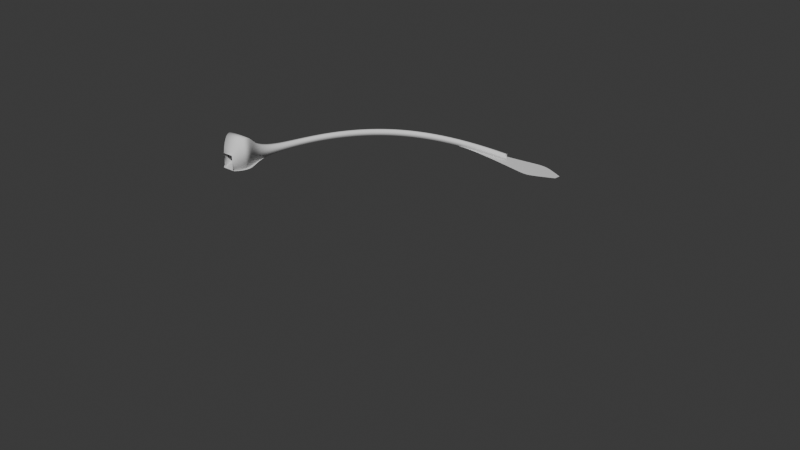 # Source: Level1Backup.blend  (saved by Blender 4.5.88; exported with 4.5.12 LTS)
import bpy
from mathutils import Matrix  # noqa: F401  (used for matrix-valued properties, if any)

bpy.ops.wm.read_factory_settings(use_empty=True)
scene = bpy.context.scene
scene.name = 'Scene'

# ---- collections
col_collection = bpy.data.collections.new('Collection'); scene.collection.children.link(col_collection)

# ---- world
world_world = bpy.data.worlds.new('World'); scene.world = world_world
world_world.use_nodes = True; world_world.node_tree.nodes.clear()
_N = world_world.node_tree.nodes; _L = world_world.node_tree.links
n0 = _N.new('ShaderNodeOutputWorld'); n0.name = 'World Output'; n0.location = (200, 100)
n1 = _N.new('ShaderNodeBackground'); n1.name = 'Background'; n1.location = (-200, 100)
n1.inputs[0].default_value = (0.05088, 0.05088, 0.05088, 1.0)
_L.new(n1.outputs[0], n0.inputs[0])
n0.is_active_output = True
world_world.color = (0.05088, 0.05088, 0.05088)
world_world.sun_shadow_jitter_overblur = 0.0

# ---- meshes
me_circle = bpy.data.meshes.new('Circle')
me_circle.from_pydata([(0.0, 1.0, 0.0), (-0.1951, 0.9808, 0.0), (-0.3827, 0.9239, 0.0), (-0.5556, 0.8315, 0.0), (-0.7071, 0.7071, 0.0), (-0.8315, 0.5556, 0.0), (-0.9239, 0.3827, 0.0), (-0.9808, 0.1951, 0.0), (-1.0, 0.0, 0.0), (-0.9808, -0.1951, 0.0), (-0.9239, -0.3827, 0.0), (-0.8315, -0.5556, 0.0), (-0.7071, -0.7071, 0.0), (-0.5556, -0.8315, 0.0), (-0.3827, -0.9239, 0.0), (-0.1951, -0.9808, 0.0), (0.0, -1.0, 0.0), (0.1951, -0.9808, 0.0), (0.3827, -0.9239, 0.0), (0.5556, -0.8315, 0.0), (0.7071, -0.7071, 0.0), (0.8315, -0.5556, 0.0), (0.9239, -0.3827, 0.0), (0.9808, -0.1951, 0.0), (1.0, 0.0, 0.0), (0.9808, 0.1951, 0.0), (0.9239, 0.3827, 0.0), (0.8315, 0.5556, 0.0), (0.7071, 0.7071, 0.0), (0.5556, 0.8315, 0.0), (0.3827, 0.9239, 0.0), (0.1951, 0.9808, 0.0)], [(1, 0), (2, 1), (3, 2), (4, 3), (5, 4), (6, 5), (7, 6), (8, 7), (9, 8), (10, 9), (11, 10), (12, 11), (13, 12), (14, 13), (15, 14), (16, 15), (17, 16), (18, 17), (19, 18), (20, 19), (21, 20), (22, 21), (23, 22), (24, 23), (25, 24), (26, 25), (27, 26), (28, 27), (29, 28), (30, 29), (31, 30), (0, 31)], [])
_uv = me_circle.uv_layers.new(name='UVMap')
_uv.uv.foreach_set('vector', [])
me_circle.update()

# ---- curves / text
cu_groundcrosssection = bpy.data.curves.new('GroundCrossSection', 'CURVE')
cu_groundcrosssection.dimensions = '3D'
_sp = cu_groundcrosssection.splines.new('POLY'); _sp.points.add(1)
_sp.points.foreach_set('co', [-1.0, -3.278e-07, 2.811e-08, 0.0, 1.0, 3.278e-07, 2.811e-08, 0.0])
_sp.order_u = 2
_sp.order_v = 0
_sp.resolution_v = 0
_sp.use_cyclic_u = True
_sp.use_endpoint_u = True
_sp.use_smooth = False
cu_groundcrosssection.fill_mode = 'FULL'
cu_nurbspath = bpy.data.curves.new('NurbsPath', 'CURVE')
cu_nurbspath.dimensions = '3D'
_sp = cu_nurbspath.splines.new('NURBS'); _sp.points.add(6)
_sp.points.foreach_set('co', [-79.92, -86.7, 6.982, 1.0, -79.92, -81.11, 6.982, 1.0, -79.92, -75.64, 6.982, 1.0, -78.3, -58.7, 7.816, 1.0, -64.3, -27.26, 9.166, 1.0, -40.53, -5.106, 4.633, 1.0, -12.85, 0.1654, 0.6734, 1.0])
_sp.points.foreach_set('radius', [2.777, 8.298, 1.0, 1.0, 1.0, 1.0, 1.0])
_sp.order_u = 5
_sp.order_v = 0
_sp.use_endpoint_u = True
cu_nurbspath.use_path = True
cu_nurbspath.bevel_mode = 'OBJECT'
cu_nurbspath.fill_mode = 'FULL'
cu_wallcrosssection = bpy.data.curves.new('WallCrossSection', 'CURVE')
cu_wallcrosssection.dimensions = '3D'
_sp = cu_wallcrosssection.splines.new('POLY'); _sp.points.add(3)
_sp.points.foreach_set('co', [0.8, -0.02002, -2.607e-07, 0.0, 0.8, 2.204, -2.607e-07, 0.0, -0.7894, 2.204, 2.572e-07, 0.0, -0.7894, -0.02002, 2.572e-07, 0.0])
_sp.order_v = 0
_sp.resolution_v = 0
_sp.use_cyclic_u = True
_sp.use_endpoint_u = True
_sp.use_smooth = False
cu_wallcrosssection.fill_mode = 'FULL'
cu_nurbspath_001 = bpy.data.curves.new('NurbsPath.001', 'CURVE')
cu_nurbspath_001.dimensions = '3D'
_sp = cu_nurbspath_001.splines.new('NURBS'); _sp.points.add(9)
_sp.points.foreach_set('co', [-79.92, -86.7, 6.982, 1.0, -79.92, -81.11, 6.982, 1.0, -79.92, -75.64, 6.982, 1.0, -79.31, -58.26, 7.659, 1.0, -66.22, -28.44, 9.405, 1.0, -41.33, -5.814, 5.193, 1.0, -20.7, -1.112, 0.9209, 1.0, 2.0, 0.0, 0.0, 1.0, 2.0, 0.0, 0.0, 1.0, 11.85, 0.0, 0.0, 1.0])
_sp.points.foreach_set('radius', [2.777, 8.298, 1.0, 1.0, 1.0, 1.0, 1.487, 7.361, 7.361, 1.554])
_sp.order_u = 5
_sp.order_v = 0
_sp.use_endpoint_u = True
cu_nurbspath_001.use_path = True
cu_nurbspath_001.bevel_mode = 'OBJECT'
cu_nurbspath_001.fill_mode = 'FULL'

# ---- objects
ob_groundcrosssection = bpy.data.objects.new('GroundCrossSection', cu_groundcrosssection)
ob_wallphysics = bpy.data.objects.new('WallPhysics', cu_nurbspath)
ob_wallcrosssection = bpy.data.objects.new('WallCrossSection', cu_wallcrosssection)
ob_circle = bpy.data.objects.new('Circle', me_circle)
ob_groundphysics = bpy.data.objects.new('GroundPhysics', cu_nurbspath_001)

# ---- transforms, parenting, visibility, modifiers, constraints
ob_groundcrosssection.location = (0.0, 0.0, 0.0)
ob_wallphysics.location = (0.0, 80.0, 0.0)
ob_wallcrosssection.location = (0.0, 0.0, 0.0)
ob_circle.location = (0.0, 0.0, 0.0)
ob_circle.scale = (79.91, 79.91, 79.91)
ob_groundphysics.location = (0.0, 80.0, 0.0)
cu_nurbspath.bevel_object = ob_wallcrosssection
cu_nurbspath_001.bevel_object = ob_groundcrosssection

# ---- collection membership
col_collection.objects.link(ob_groundcrosssection)
col_collection.objects.link(ob_wallphysics)
col_collection.objects.link(ob_wallcrosssection)
col_collection.objects.link(ob_circle)
col_collection.objects.link(ob_groundphysics)

# ---- scene / render settings (as saved in the file)
scene.frame_start = 1; scene.frame_end = 250; scene.frame_set(1)
scene.render.engine = 'BLENDER_EEVEE_NEXT'
bpy.context.view_layer.update()

# ---- added for rendering (the .blend has no active camera and no usable light): camera, sun
cam_auto = bpy.data.cameras.new('AutoCamera')
cam_auto.lens = 50.0
cam_auto.sensor_width = 36.0
cam_auto.clip_end = 3868.48
ob_auto_camera = bpy.data.objects.new('AutoCamera', cam_auto)
scene.collection.objects.link(ob_auto_camera)
ob_auto_camera.location = (216.274, -260.787, 180.301)
ob_auto_camera.rotation_euler = (1.09748, -7.21219e-08, 0.694738)
scene.camera = ob_auto_camera
light_auto_sun = bpy.data.lights.new('AutoSun', 'SUN')
light_auto_sun.energy = 3.0
light_auto_sun.angle = 0.0523599
ob_auto_sun = bpy.data.objects.new('AutoSun', light_auto_sun)
scene.collection.objects.link(ob_auto_sun)
ob_auto_sun.rotation_euler = (0.872665, 0.174533, 0.523599)
bpy.context.view_layer.update()
